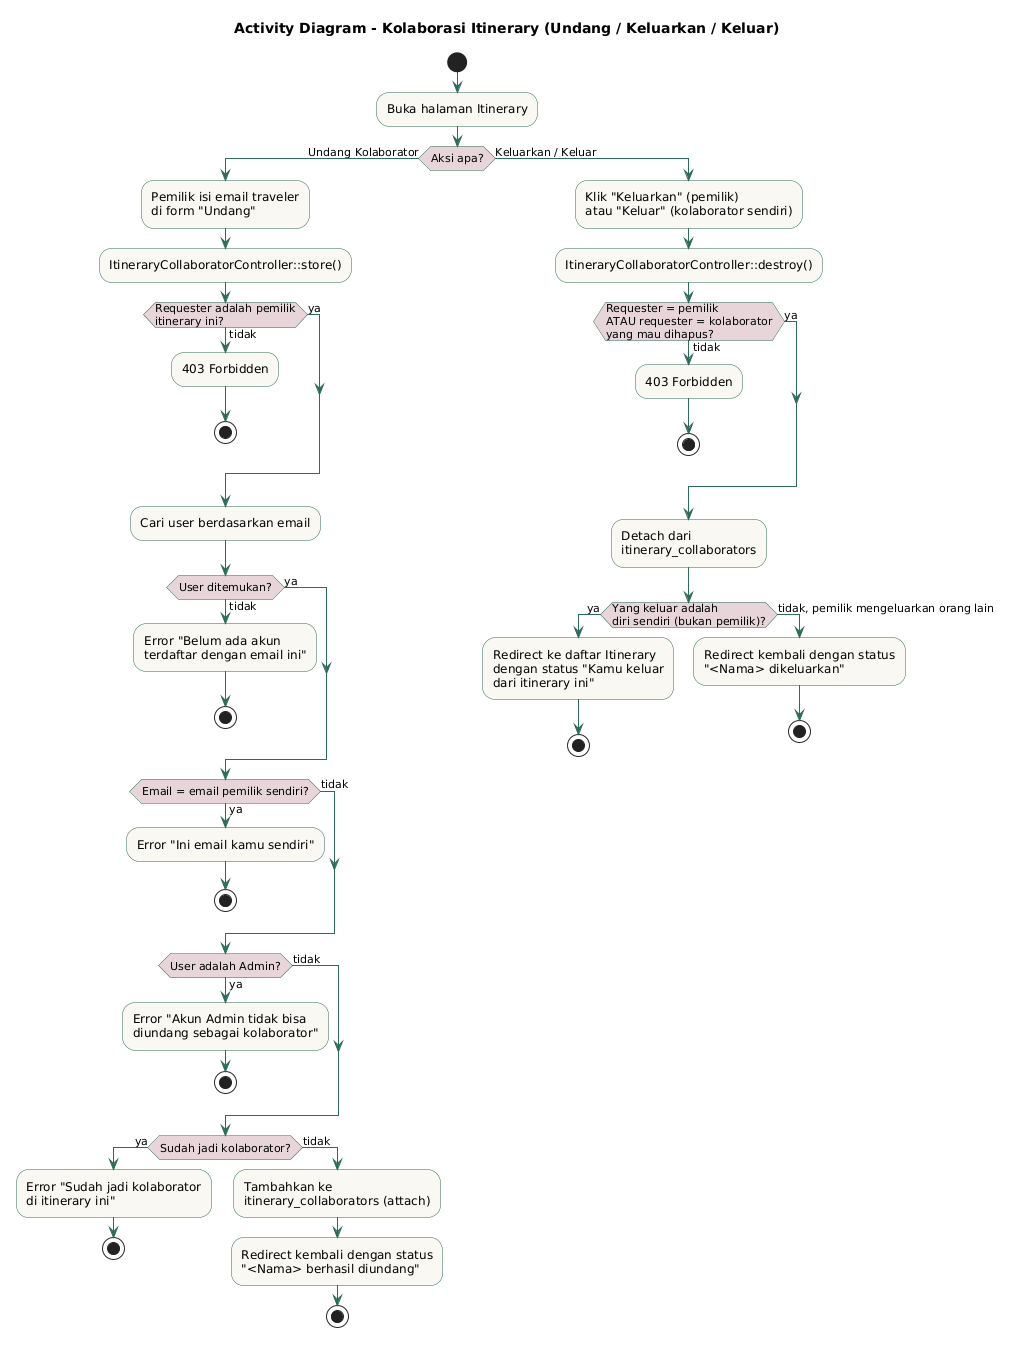

The diagram above was rendered by PlantUML. Its source (embedded in the PNG):
@startuml
title Activity Diagram - Kolaborasi Itinerary (Undang / Keluarkan / Keluar)

skinparam activity {
  BackgroundColor #FAF8F3
  BorderColor #2F6B5A
  ArrowColor #2F6B5A
  DiamondBackgroundColor #E8D5DA
}

start
:Buka halaman Itinerary;

if (Aksi apa?) then (Undang Kolaborator)
  :Pemilik isi email traveler\ndi form "Undang";
  :ItineraryCollaboratorController::store();
  if (Requester adalah pemilik\nitinerary ini?) then (tidak)
    :403 Forbidden;
    stop
  else (ya)
  endif
  :Cari user berdasarkan email;
  if (User ditemukan?) then (tidak)
    :Error "Belum ada akun\nterdaftar dengan email ini";
    stop
  else (ya)
  endif
  if (Email = email pemilik sendiri?) then (ya)
    :Error "Ini email kamu sendiri";
    stop
  else (tidak)
  endif
  if (User adalah Admin?) then (ya)
    :Error "Akun Admin tidak bisa\ndiundang sebagai kolaborator";
    stop
  else (tidak)
  endif
  if (Sudah jadi kolaborator?) then (ya)
    :Error "Sudah jadi kolaborator\ndi itinerary ini";
    stop
  else (tidak)
    :Tambahkan ke\nitinerary_collaborators (attach);
    :Redirect kembali dengan status\n"<Nama> berhasil diundang";
    stop
  endif

else (Keluarkan / Keluar)
  :Klik "Keluarkan" (pemilik)\natau "Keluar" (kolaborator sendiri);
  :ItineraryCollaboratorController::destroy();
  if (Requester = pemilik\nATAU requester = kolaborator\nyang mau dihapus?) then (tidak)
    :403 Forbidden;
    stop
  else (ya)
  endif
  :Detach dari\nitinerary_collaborators;
  if (Yang keluar adalah\ndiri sendiri (bukan pemilik)?) then (ya)
    :Redirect ke daftar Itinerary\ndengan status "Kamu keluar\ndari itinerary ini";
    stop
  else (tidak, pemilik mengeluarkan orang lain)
    :Redirect kembali dengan status\n"<Nama> dikeluarkan";
    stop
  endif
endif
@enduml